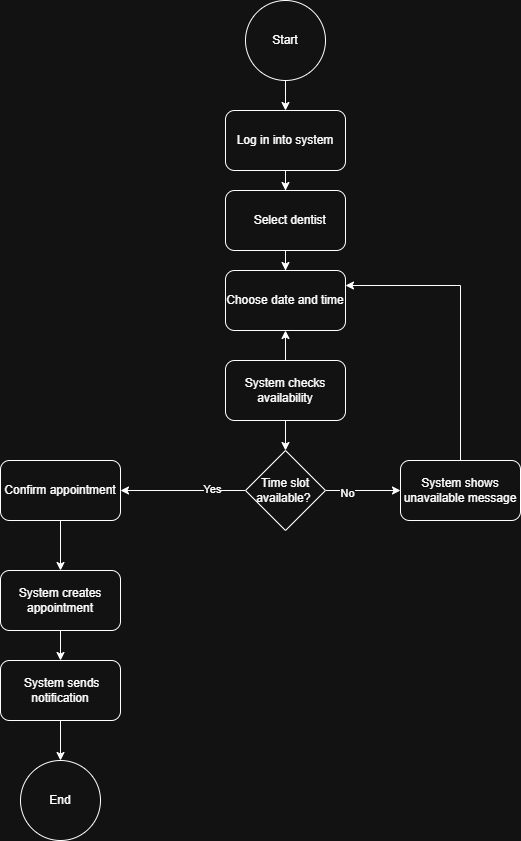

The diagram above was exported from draw.io. Its source (the exported page's mxGraphModel, read from the mxfile embedded in the PNG):
<mxGraphModel dx="1030" dy="562" grid="1" gridSize="10" guides="1" tooltips="1" connect="1" arrows="1" fold="1" page="1" pageScale="1" pageWidth="850" pageHeight="1100" math="0" shadow="0">
  <root>
    <mxCell id="0" />
    <mxCell id="1" parent="0" />
    <mxCell id="U3yV08PaWjN0I8EkroA6-6" edge="1" parent="1" source="U3yV08PaWjN0I8EkroA6-2" style="edgeStyle=orthogonalEdgeStyle;rounded=0;orthogonalLoop=1;jettySize=auto;html=1;" target="U3yV08PaWjN0I8EkroA6-3" value="">
      <mxGeometry relative="1" as="geometry" />
    </mxCell>
    <mxCell id="U3yV08PaWjN0I8EkroA6-2" parent="1" style="ellipse;whiteSpace=wrap;html=1;aspect=fixed;" value="Start" vertex="1">
      <mxGeometry height="80" width="80" x="385" y="10" as="geometry" />
    </mxCell>
    <mxCell id="U3yV08PaWjN0I8EkroA6-7" edge="1" parent="1" source="U3yV08PaWjN0I8EkroA6-3" style="edgeStyle=orthogonalEdgeStyle;rounded=0;orthogonalLoop=1;jettySize=auto;html=1;" target="U3yV08PaWjN0I8EkroA6-4" value="">
      <mxGeometry relative="1" as="geometry" />
    </mxCell>
    <mxCell id="U3yV08PaWjN0I8EkroA6-3" parent="1" style="rounded=1;whiteSpace=wrap;html=1;" value="Log in into system" vertex="1">
      <mxGeometry height="60" width="120" x="365" y="120" as="geometry" />
    </mxCell>
    <mxCell id="U3yV08PaWjN0I8EkroA6-8" edge="1" parent="1" source="U3yV08PaWjN0I8EkroA6-4" style="edgeStyle=orthogonalEdgeStyle;rounded=0;orthogonalLoop=1;jettySize=auto;html=1;" target="U3yV08PaWjN0I8EkroA6-5" value="">
      <mxGeometry relative="1" as="geometry" />
    </mxCell>
    <mxCell id="U3yV08PaWjN0I8EkroA6-4" parent="1" style="rounded=1;whiteSpace=wrap;html=1;align=left;" value="&lt;span style=&quot;white-space: pre;&quot;&gt;&#09;&lt;/span&gt;Select dentist" vertex="1">
      <mxGeometry height="60" width="120" x="365" y="200" as="geometry" />
    </mxCell>
    <mxCell id="U3yV08PaWjN0I8EkroA6-5" parent="1" style="rounded=1;whiteSpace=wrap;html=1;" value="Choose date and time" vertex="1">
      <mxGeometry height="60" width="120" x="365" y="280" as="geometry" />
    </mxCell>
    <mxCell id="U3yV08PaWjN0I8EkroA6-10" edge="1" parent="1" source="U3yV08PaWjN0I8EkroA6-9" style="edgeStyle=orthogonalEdgeStyle;rounded=0;orthogonalLoop=1;jettySize=auto;html=1;" target="U3yV08PaWjN0I8EkroA6-5" value="">
      <mxGeometry relative="1" as="geometry" />
    </mxCell>
    <mxCell id="U3yV08PaWjN0I8EkroA6-12" edge="1" parent="1" source="U3yV08PaWjN0I8EkroA6-9" style="edgeStyle=orthogonalEdgeStyle;rounded=0;orthogonalLoop=1;jettySize=auto;html=1;" target="U3yV08PaWjN0I8EkroA6-11" value="">
      <mxGeometry relative="1" as="geometry" />
    </mxCell>
    <mxCell id="U3yV08PaWjN0I8EkroA6-9" parent="1" style="rounded=1;whiteSpace=wrap;html=1;" value="System checks availability" vertex="1">
      <mxGeometry height="60" width="120" x="365" y="370" as="geometry" />
    </mxCell>
    <mxCell id="U3yV08PaWjN0I8EkroA6-14" edge="1" parent="1" source="U3yV08PaWjN0I8EkroA6-11" style="edgeStyle=orthogonalEdgeStyle;rounded=0;orthogonalLoop=1;jettySize=auto;html=1;" target="U3yV08PaWjN0I8EkroA6-13" value="">
      <mxGeometry relative="1" as="geometry" />
    </mxCell>
    <mxCell id="U3yV08PaWjN0I8EkroA6-15" connectable="0" parent="U3yV08PaWjN0I8EkroA6-14" style="edgeLabel;html=1;align=center;verticalAlign=middle;resizable=0;points=[];" value="Yes" vertex="1">
      <mxGeometry relative="1" x="-0.4537" y="-2" as="geometry">
        <mxPoint as="offset" />
      </mxGeometry>
    </mxCell>
    <mxCell id="U3yV08PaWjN0I8EkroA6-21" edge="1" parent="1" source="U3yV08PaWjN0I8EkroA6-11" style="edgeStyle=orthogonalEdgeStyle;rounded=0;orthogonalLoop=1;jettySize=auto;html=1;" target="U3yV08PaWjN0I8EkroA6-20" value="">
      <mxGeometry relative="1" as="geometry" />
    </mxCell>
    <mxCell id="U3yV08PaWjN0I8EkroA6-22" connectable="0" parent="U3yV08PaWjN0I8EkroA6-21" style="edgeLabel;html=1;align=center;verticalAlign=middle;resizable=0;points=[];" value="No" vertex="1">
      <mxGeometry relative="1" x="-0.44" y="-2" as="geometry">
        <mxPoint as="offset" />
      </mxGeometry>
    </mxCell>
    <mxCell id="U3yV08PaWjN0I8EkroA6-11" parent="1" style="rhombus;whiteSpace=wrap;html=1;" value="Time slot available?&amp;nbsp;" vertex="1">
      <mxGeometry height="80" width="80" x="385" y="460" as="geometry" />
    </mxCell>
    <mxCell id="U3yV08PaWjN0I8EkroA6-17" edge="1" parent="1" source="U3yV08PaWjN0I8EkroA6-13" style="edgeStyle=orthogonalEdgeStyle;rounded=0;orthogonalLoop=1;jettySize=auto;html=1;" target="U3yV08PaWjN0I8EkroA6-16" value="">
      <mxGeometry relative="1" as="geometry" />
    </mxCell>
    <mxCell id="U3yV08PaWjN0I8EkroA6-13" parent="1" style="rounded=1;whiteSpace=wrap;html=1;" value="Confirm appointment" vertex="1">
      <mxGeometry height="60" width="120" x="140" y="470" as="geometry" />
    </mxCell>
    <mxCell id="U3yV08PaWjN0I8EkroA6-19" edge="1" parent="1" source="U3yV08PaWjN0I8EkroA6-16" style="edgeStyle=orthogonalEdgeStyle;rounded=0;orthogonalLoop=1;jettySize=auto;html=1;" target="U3yV08PaWjN0I8EkroA6-18" value="">
      <mxGeometry relative="1" as="geometry" />
    </mxCell>
    <mxCell id="U3yV08PaWjN0I8EkroA6-16" parent="1" style="rounded=1;whiteSpace=wrap;html=1;" value="System creates appointment" vertex="1">
      <mxGeometry height="60" width="120" x="140" y="580" as="geometry" />
    </mxCell>
    <mxCell id="U3yV08PaWjN0I8EkroA6-31" edge="1" parent="1" source="U3yV08PaWjN0I8EkroA6-18" style="edgeStyle=orthogonalEdgeStyle;rounded=0;orthogonalLoop=1;jettySize=auto;html=1;" target="U3yV08PaWjN0I8EkroA6-29" value="">
      <mxGeometry relative="1" as="geometry" />
    </mxCell>
    <mxCell id="U3yV08PaWjN0I8EkroA6-18" parent="1" style="rounded=1;whiteSpace=wrap;html=1;" value="&amp;nbsp;System sends notification" vertex="1">
      <mxGeometry height="60" width="120" x="140" y="670" as="geometry" />
    </mxCell>
    <mxCell id="U3yV08PaWjN0I8EkroA6-28" edge="1" parent="1" source="U3yV08PaWjN0I8EkroA6-20" style="edgeStyle=orthogonalEdgeStyle;rounded=0;orthogonalLoop=1;jettySize=auto;html=1;exitX=0.5;exitY=0;exitDx=0;exitDy=0;entryX=1;entryY=0.25;entryDx=0;entryDy=0;" target="U3yV08PaWjN0I8EkroA6-5">
      <mxGeometry relative="1" as="geometry" />
    </mxCell>
    <mxCell id="U3yV08PaWjN0I8EkroA6-20" parent="1" style="rounded=1;whiteSpace=wrap;html=1;" value="System shows unavailable message" vertex="1">
      <mxGeometry height="60" width="120" x="540" y="470" as="geometry" />
    </mxCell>
    <mxCell id="U3yV08PaWjN0I8EkroA6-29" parent="1" style="ellipse;whiteSpace=wrap;html=1;aspect=fixed;" value="End" vertex="1">
      <mxGeometry height="80" width="80" x="160" y="770" as="geometry" />
    </mxCell>
  </root>
</mxGraphModel>